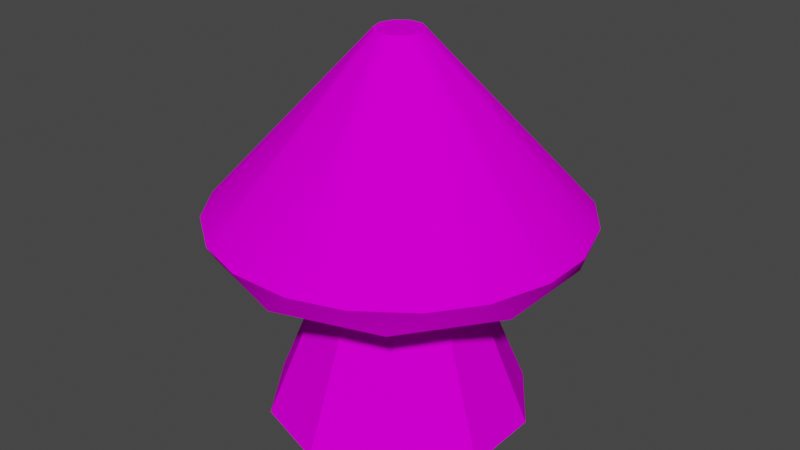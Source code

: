 # Source: mushroom_red_small.blend  (saved by Blender 3.0.42; exported with 4.5.12 LTS)
import bpy
from mathutils import Matrix  # noqa: F401  (used for matrix-valued properties, if any)

bpy.ops.wm.read_factory_settings(use_empty=True)
scene = bpy.context.scene
scene.name = 'Scene'

# ---- collections
col_collection = bpy.data.collections.new('Collection'); scene.collection.children.link(col_collection)

# ---- images (referenced by path relative to the original .blend; pixels are not part of the script)
import os
ASSET_DIR = os.environ.get("B2B_ASSET_DIR", "")  # directory of the original .blend (textures are referenced by path, not embedded)
HERE = os.path.dirname(os.path.abspath(__file__))  # packed textures are extracted next to this script under _unpacked/

def load_image(name, relpath, width, height, colorspace="sRGB"):
    """Load a texture the original file referenced (path relative to the .blend, or extracted next to this script)."""
    p = next((c for c in (os.path.join(HERE, relpath), os.path.join(ASSET_DIR, relpath)) if relpath and os.path.exists(c)), "")
    if p:
        img = bpy.data.images.load(p, check_existing=True)
        img.name = name
    else:  # same state as the original file: an image datablock whose file is absent (Cycles renders it pink)
        img = bpy.data.images.new(name, width, height)
        img.source = "FILE"
        img.filepath = "//" + (relpath or name)
    img.colorspace_settings.name = colorspace
    return img
img_gradients1024__1__png = load_image('Gradients1024 (1).png', 'Gradients1024 (1).png', 1024, 1024, 'sRGB')
img_gradients1024__1__png_001 = load_image('Gradients1024 (1).png.001', 'Gradients1024 (1).png', 1024, 1024, 'Non-Color')

# ---- materials (node trees are filled in below, after node groups)
mat_naturegrads = bpy.data.materials.new('NatureGrads')
mat_naturegrads.surface_render_method = 'BLENDED'
mat_naturegrads.blend_method = 'BLEND'
mat_naturegrads.use_transparent_shadow = False
mat_naturegrads.roughness = 1.0
mat_naturegrads.specular_intensity = 0.0

# ---- material node trees
mat_naturegrads.use_nodes = True; mat_naturegrads.node_tree.nodes.clear()
_N = mat_naturegrads.node_tree.nodes; _L = mat_naturegrads.node_tree.links
n0 = _N.new('ShaderNodeBsdfPrincipled'); n0.name = 'Principled BSDF'; n0.location = (10, 300)
n0.distribution = 'GGX'
n0.subsurface_method = 'RANDOM_WALK_SKIN'
n0.inputs[2].default_value = 1.0
n0.inputs[3].default_value = 1.45
n0.inputs[13].default_value = 0.0
n0.inputs[27].default_value = (0.0, 0.0, 0.0, 1.0)
n0.inputs[28].default_value = 1.0
n1 = _N.new('ShaderNodeOutputMaterial'); n1.name = 'Material Output'; n1.location = (300, 300)
n2 = _N.new('ShaderNodeNormalMap'); n2.name = 'Normal Map'; n2.location = (-300, -300)
n2.label = 'Normal/Map'
n2.inputs[0].default_value = 0.0
n3 = _N.new('ShaderNodeTexImage'); n3.name = 'Image Texture'; n3.location = (-300, 600)
n3.image = img_gradients1024__1__png
n4 = _N.new('ShaderNodeTexImage'); n4.name = 'Image Texture.001'; n4.location = (-300, 0)
n4.image = img_gradients1024__1__png_001
_L.new(n0.outputs[0], n1.inputs[0])
_L.new(n2.outputs[0], n0.inputs[5])
_L.new(n3.outputs[0], n0.inputs[0])
_L.new(n4.outputs[1], n0.inputs[4])
n1.is_active_output = True

# ---- world
world_world = bpy.data.worlds.new('World'); scene.world = world_world
world_world.use_nodes = True; world_world.node_tree.nodes.clear()
_N = world_world.node_tree.nodes; _L = world_world.node_tree.links
n0 = _N.new('ShaderNodeOutputWorld'); n0.name = 'World Output'; n0.location = (300, 300)
n1 = _N.new('ShaderNodeBackground'); n1.name = 'Background'; n1.location = (10, 300)
n1.inputs[0].default_value = (0.05088, 0.05088, 0.05088, 1.0)
_L.new(n1.outputs[0], n0.inputs[0])
n0.is_active_output = True
world_world.color = (0.05088, 0.05088, 0.05088)
world_world.use_sun_shadow = False
world_world.sun_shadow_jitter_overblur = 0.0

# ---- meshes
me_cone_007 = bpy.data.meshes.new('Cone.007')
me_cone_007.from_pydata([(9.073, -0.2008, 2.939), (23.52, 3.521, 3.456), (21.08, 3.521, 10.99), (5.613, -0.2008, 7.711), (16.99, 3.521, 16.62), (10.59, 3.521, 21.28), (-3.936, 3.521, 23.44), (0.008921, -0.2008, 9.538), (3.98, 3.521, 23.43), (-10.55, 3.521, 21.3), (-16.96, 3.521, 16.65), (-5.599, -0.2008, 7.721), (-21.06, 3.521, 11.03), (-23.51, 3.521, 3.5), (-9.068, -0.2008, 2.956), (-23.52, 3.521, -3.456), (-21.08, 3.521, -10.99), (-9.073, -0.2008, -2.939), (-5.613, -0.2008, -7.711), (-16.99, 3.521, -16.62), (-10.59, 3.521, -21.28), (-0.9341, 26.03, 2.884), (0.9395, 26.03, 2.882), (2.454, 26.03, 1.78), (3.032, 26.03, -0.002836), (2.451, 26.03, -1.784), (0.9341, 26.03, -2.884), (-0.9395, 26.03, -2.882), (-2.454, 26.03, -1.78), (-3.032, 26.03, 0.002835), (-2.451, 26.03, 1.784), (3.936, 3.521, -23.44), (-0.008925, -0.2008, -9.538), (-3.98, 3.521, -23.43), (16.96, 3.521, -16.65), (5.599, -0.2008, -7.721), (10.55, 3.521, -21.3), (23.51, 3.521, -3.5), (9.068, -0.2008, -2.956), (21.06, 3.521, -11.03), (13.1, -0.2008, 17.99), (21.17, -0.2008, 6.856), (0.02081, -0.2008, 22.25), (-13.06, -0.2008, 18.01), (-21.15, -0.2008, 6.895), (-21.17, -0.2008, -6.856), (-13.1, -0.2008, -17.99), (-0.02082, -0.2008, -22.25), (13.06, -0.2008, -18.01), (21.15, -0.2008, -6.895), (10.01, -23.15, 13.75), (16.19, -23.15, 5.242), (0.01591, -23.15, 17.01), (-9.987, -23.15, 13.77), (-16.18, -23.15, 5.273), (-16.19, -23.15, -5.242), (-10.01, -23.15, -13.75), (-0.01592, -23.15, -17.01), (9.987, -23.15, -13.77), (16.18, -23.15, -5.273), (-6.677, -9.528, 9.208), (0.01064, -9.528, 11.37), (10.82, -9.528, 3.505), (10.81, -9.528, -3.525), (-0.01064, -9.528, -11.37), (-6.694, -9.528, -9.196), (-10.81, -9.528, 3.525), (6.694, -9.528, 9.196), (6.677, -9.528, -9.208), (-10.82, -9.528, -3.505)], [], [(37, 24, 1), (6, 21, 9), (10, 30, 12), (13, 29, 15), (16, 28, 19), (20, 27, 33), (34, 25, 39), (31, 26, 36), (5, 22, 8), (2, 23, 4), (41, 1, 2), (40, 4, 5), (6, 42, 8), (9, 10, 43), (12, 13, 44), (15, 16, 45), (46, 19, 20), (21, 22, 23, 24, 25, 26, 27, 28, 29, 30), (31, 47, 33), (34, 48, 36), (37, 49, 39), (2, 4, 40, 41), (21, 6, 8, 22), (22, 5, 4, 23), (5, 8, 42, 40), (1, 24, 23, 2), (6, 9, 43, 42), (24, 37, 39, 25), (10, 12, 44, 43), (25, 34, 36, 26), (13, 15, 45, 44), (26, 31, 33, 27), (16, 19, 46, 45), (27, 20, 19, 28), (28, 16, 15, 29), (20, 33, 47, 46), (29, 13, 12, 30), (31, 36, 48, 47), (30, 10, 9, 21), (34, 39, 49, 48), (37, 1, 41, 49), (61, 60, 53, 52), (3, 0, 41, 40), (7, 3, 40, 42), (11, 7, 42, 43), (14, 11, 43, 44), (17, 14, 44, 45), (18, 17, 45, 46), (32, 18, 46, 47), (35, 32, 47, 48), (38, 35, 48, 49), (0, 38, 49, 41), (51, 50, 52, 53, 54, 55, 56, 57, 58, 59), (63, 62, 51, 59), (65, 64, 57, 56), (60, 66, 54, 53), (62, 67, 50, 51), (64, 68, 58, 57), (66, 69, 55, 54), (67, 61, 52, 50), (68, 63, 59, 58), (69, 65, 56, 55), (17, 18, 65, 69), (35, 38, 63, 68), (3, 7, 61, 67), (14, 17, 69, 66), (32, 35, 68, 64), (0, 3, 67, 62), (11, 14, 66, 60), (18, 32, 64, 65), (38, 0, 62, 63), (7, 11, 60, 61)])
me_cone_007.polygons.foreach_set('use_smooth', [True] * 72)
_k = set([(0, 3), (0, 38), (0, 62), (1, 2), (1, 37), (2, 4), (3, 7), (3, 67), (4, 5), (5, 8), (6, 8), (6, 9), (7, 11), (7, 61), (9, 10), (10, 12), (11, 14), (11, 60), (12, 13), (13, 15), (14, 17), (14, 66), (15, 16), (16, 19), (17, 18), (17, 69), (18, 32), (18, 65), (19, 20), (20, 33), (21, 22), (21, 30), (22, 23), (23, 24), (24, 25), (25, 26), (26, 27), (27, 28), (28, 29), (29, 30), (31, 33), (31, 36), (32, 35), (32, 64), (34, 36), (34, 39), (35, 38), (35, 68), (37, 39), (38, 63), (40, 41), (40, 42), (41, 49), (42, 43), (43, 44), (44, 45), (45, 46), (46, 47), (47, 48), (48, 49), (50, 51), (50, 52), (50, 67), (51, 59), (51, 62), (52, 53), (52, 61), (53, 54), (53, 60), (54, 55), (54, 66), (55, 56), (55, 69), (56, 57), (56, 65), (57, 58), (57, 64), (58, 59), (58, 68), (59, 63)])
me_cone_007.attributes.new('sharp_edge', 'BOOLEAN', 'EDGE').data.foreach_set('value', [ (min(e.vertices), max(e.vertices)) in _k for e in me_cone_007.edges])
_uv = me_cone_007.uv_layers.new(name='UVMap')
_uv.uv.foreach_set('vector', [0.635, 0.4726, 0.635, 0.4864, 0.6324, 0.4732, 0.5945, 0.474, 0.6023, 0.4633, 0.5973, 0.4755, 0.6005, 0.4768, 0.6031, 0.4636, 0.6031, 0.4773, 0.622, 0.443, 0.6239, 0.4566, 0.6195, 0.4439, 0.6165, 0.4456, 0.6232, 0.457, 0.614, 0.4475, 0.6116, 0.4499, 0.6226, 0.4576, 0.61, 0.452, 0.6292, 0.4599, 0.6342, 0.4721, 0.6264, 0.4615, 0.635, 0.4581, 0.635, 0.4718, 0.6324, 0.4587, 0.59, 0.47, 0.6017, 0.4628, 0.5918, 0.4719, 0.6292, 0.4744, 0.6342, 0.4867, 0.6264, 0.476, 0.6127, 0.4591, 0.6136, 0.4593, 0.6124, 0.4597, 0.6107, 0.4602, 0.6114, 0.4603, 0.6104, 0.4611, 0.5996, 0.4596, 0.5989, 0.4596, 0.5986, 0.4588, 0.6158, 0.4617, 0.616, 0.4628, 0.6152, 0.4622, 0.616, 0.4639, 0.6158, 0.4652, 0.6152, 0.4645, 0.6154, 0.4663, 0.6149, 0.4673, 0.6146, 0.4666, 0.6154, 0.455, 0.6159, 0.4544, 0.6162, 0.4555, 0.6252, 0.4822, 0.6247, 0.4829, 0.6239, 0.4831, 0.6231, 0.4829, 0.6226, 0.4822, 0.6226, 0.4813, 0.6231, 0.4806, 0.6239, 0.4804, 0.6247, 0.4806, 0.6252, 0.4813, 0.6164, 0.4579, 0.6158, 0.4572, 0.6164, 0.4566, 0.6159, 0.4601, 0.6154, 0.4594, 0.6162, 0.459, 0.6104, 0.4557, 0.6107, 0.4549, 0.6114, 0.4549, 0.6124, 0.4597, 0.6114, 0.4603, 0.6107, 0.4602, 0.6127, 0.4591, 0.6023, 0.4633, 0.5945, 0.474, 0.5918, 0.4719, 0.6017, 0.4628, 0.6335, 0.4871, 0.6237, 0.478, 0.6264, 0.476, 0.6342, 0.4867, 0.5979, 0.4499, 0.5986, 0.4489, 0.5992, 0.4487, 0.5979, 0.4506, 0.6324, 0.4732, 0.635, 0.4864, 0.6342, 0.4867, 0.6292, 0.4744, 0.6154, 0.4609, 0.6158, 0.4617, 0.6152, 0.4622, 0.6146, 0.4608, 0.6335, 0.4726, 0.6237, 0.4635, 0.6264, 0.4615, 0.6342, 0.4721, 0.616, 0.4628, 0.616, 0.4639, 0.6152, 0.4645, 0.6152, 0.4622, 0.6342, 0.4721, 0.6292, 0.4599, 0.6324, 0.4587, 0.635, 0.4718, 0.6158, 0.4652, 0.6154, 0.4663, 0.6146, 0.4666, 0.6152, 0.4645, 0.6224, 0.4581, 0.6091, 0.4543, 0.61, 0.452, 0.6226, 0.4576, 0.6154, 0.4537, 0.6159, 0.4544, 0.6154, 0.455, 0.6146, 0.4537, 0.6226, 0.4576, 0.6116, 0.4499, 0.614, 0.4475, 0.6232, 0.457, 0.6232, 0.457, 0.6165, 0.4456, 0.6195, 0.4439, 0.6239, 0.4566, 0.6162, 0.4555, 0.6164, 0.4566, 0.6158, 0.4572, 0.6154, 0.455, 0.6239, 0.4566, 0.622, 0.443, 0.6244, 0.4427, 0.6244, 0.4565, 0.6164, 0.4579, 0.6162, 0.459, 0.6154, 0.4594, 0.6158, 0.4572, 0.6031, 0.4636, 0.6005, 0.4768, 0.5973, 0.4755, 0.6023, 0.4633, 0.6159, 0.4601, 0.6154, 0.4608, 0.6146, 0.4608, 0.6154, 0.4594, 0.5986, 0.4545, 0.5979, 0.4536, 0.5979, 0.4529, 0.5992, 0.4547, 0.35, 0.8648, 0.35, 0.868, 0.3434, 0.8688, 0.3434, 0.864, 0.3298, 0.8381, 0.3298, 0.8408, 0.3243, 0.8426, 0.3243, 0.8364, 0.3314, 0.836, 0.3298, 0.8381, 0.3243, 0.8364, 0.328, 0.8313, 0.3339, 0.8352, 0.3314, 0.836, 0.328, 0.8313, 0.3339, 0.8294, 0.3364, 0.836, 0.3339, 0.8352, 0.3339, 0.8294, 0.3398, 0.8313, 0.338, 0.8381, 0.3364, 0.836, 0.3398, 0.8313, 0.3434, 0.8364, 0.338, 0.8408, 0.338, 0.8381, 0.3434, 0.8364, 0.3434, 0.8426, 0.3364, 0.843, 0.338, 0.8408, 0.3434, 0.8426, 0.3398, 0.8476, 0.3339, 0.8438, 0.3364, 0.843, 0.3398, 0.8476, 0.3339, 0.8495, 0.3314, 0.843, 0.3339, 0.8438, 0.3339, 0.8495, 0.328, 0.8476, 0.3298, 0.8408, 0.3314, 0.843, 0.328, 0.8476, 0.3243, 0.8426, 0.3508, 0.8602, 0.3462, 0.8587, 0.3434, 0.8549, 0.3434, 0.8501, 0.3462, 0.8463, 0.3508, 0.8448, 0.3553, 0.8463, 0.3581, 0.8501, 0.3581, 0.8549, 0.3553, 0.8587, 0.3405, 0.8711, 0.3378, 0.8707, 0.3377, 0.864, 0.3417, 0.8647, 0.3636, 0.8341, 0.3628, 0.8315, 0.3691, 0.8294, 0.3702, 0.8333, 0.35, 0.868, 0.3508, 0.8706, 0.3446, 0.8726, 0.3434, 0.8688, 0.3378, 0.8707, 0.3347, 0.8711, 0.333, 0.8647, 0.3377, 0.864, 0.3318, 0.8711, 0.3291, 0.8707, 0.329, 0.864, 0.333, 0.8647, 0.3628, 0.8398, 0.3636, 0.8372, 0.3702, 0.838, 0.3691, 0.8419, 0.3508, 0.8623, 0.35, 0.8648, 0.3434, 0.864, 0.3446, 0.8602, 0.3291, 0.8707, 0.326, 0.8711, 0.3243, 0.8647, 0.329, 0.864, 0.3636, 0.8372, 0.3636, 0.8341, 0.3702, 0.8333, 0.3702, 0.838, 0.3595, 0.837, 0.3595, 0.8343, 0.3636, 0.8341, 0.3636, 0.8372, 0.3295, 0.8748, 0.3268, 0.8752, 0.326, 0.8711, 0.3291, 0.8707, 0.3549, 0.8629, 0.3542, 0.8651, 0.35, 0.8648, 0.3508, 0.8623, 0.3588, 0.8391, 0.3595, 0.837, 0.3636, 0.8372, 0.3628, 0.8398, 0.3317, 0.8752, 0.3295, 0.8748, 0.3291, 0.8707, 0.3318, 0.8711, 0.3381, 0.8748, 0.3355, 0.8752, 0.3347, 0.8711, 0.3378, 0.8707, 0.3542, 0.8677, 0.3549, 0.8699, 0.3508, 0.8706, 0.35, 0.868, 0.3595, 0.8343, 0.3588, 0.8322, 0.3628, 0.8315, 0.3636, 0.8341, 0.3403, 0.8752, 0.3381, 0.8748, 0.3378, 0.8707, 0.3405, 0.8711, 0.3542, 0.8651, 0.3542, 0.8677, 0.35, 0.868, 0.35, 0.8648])
me_cone_007.materials.append(mat_naturegrads)
me_cone_007.use_remesh_fix_poles = True
me_cone_007.use_remesh_preserve_attributes = False
me_cone_007.update()
me_cone_007.normals_split_custom_set([tuple(v) for v in zip(*[iter([0.7257, 0.6782, -0.1161, 0.7226, 0.6913, -0.0006759, 0.7259, 0.6782, 0.1148, -0.1138, 0.6782, 0.726, -0.2226, 0.6913, 0.6874, -0.3335, 0.6782, 0.6549, -0.5188, 0.6782, 0.5205, -0.5842, 0.6913, 0.4253, -0.6547, 0.6782, 0.3338, -0.7257, 0.6782, 0.1161, -0.7226, 0.6913, 0.0006758, -0.7259, 0.6782, -0.1148, -0.6553, 0.6782, -0.3326, -0.585, 0.6913, -0.4242, -0.5198, 0.6782, -0.5195, -0.3347, 0.6782, -0.6543, -0.2239, 0.6913, -0.687, -0.1151, 0.6782, -0.7258, 0.5188, 0.6782, -0.5205, 0.5842, 0.6913, -0.4253, 0.6547, 0.6782, -0.3338, 0.1138, 0.6782, -0.726, 0.2226, 0.6913, -0.6874, 0.3335, 0.6782, -0.6549, 0.3347, 0.6782, 0.6543, 0.2239, 0.6913, 0.687, 0.1151, 0.6782, 0.7258, 0.6553, 0.6782, 0.3326, 0.585, 0.6913, 0.4242, 0.5198, 0.6782, 0.5195, 0.8546, -0.4395, 0.2768, 0.8733, -0.4811, 0.07652, 0.7524, -0.4811, 0.45, 0.5287, -0.4395, 0.7262, 0.6615, -0.4811, 0.5752, 0.3442, -0.4811, 0.8063, -0.1955, -0.4811, 0.8546, 0.0008402, -0.4395, 0.8983, 0.1971, -0.4811, 0.8542, -0.3426, -0.4811, 0.8069, -0.6605, -0.4811, 0.5765, -0.5273, -0.4395, 0.7272, -0.7515, -0.4811, 0.4514, -0.8732, -0.4811, 0.07816, -0.854, -0.4395, 0.2784, -0.8733, -0.4811, -0.07652, -0.7524, -0.4811, -0.45, -0.8546, -0.4395, -0.2768, -0.5287, -0.4395, -0.7262, -0.6615, -0.4811, -0.5752, -0.3442, -0.4811, -0.8063, 4.829e-08, 1.0, -1.412e-07, 4.829e-08, 1.0, -1.412e-07, 4.829e-08, 1.0, -1.412e-07, 4.829e-08, 1.0, -1.412e-07, 4.829e-08, 1.0, -1.412e-07, 4.829e-08, 1.0, -1.412e-07, 4.829e-08, 1.0, -1.412e-07, 4.829e-08, 1.0, -1.412e-07, 4.829e-08, 1.0, -1.412e-07, 4.829e-08, 1.0, -1.412e-07, 0.1955, -0.4811, -0.8546, -0.0008404, -0.4395, -0.8983, -0.1971, -0.4811, -0.8542, 0.6605, -0.4811, -0.5765, 0.5273, -0.4395, -0.7272, 0.3426, -0.4811, -0.8069, 0.8732, -0.4811, -0.07816, 0.854, -0.4395, -0.2784, 0.7515, -0.4811, -0.4514, 0.7524, -0.4811, 0.45, 0.6615, -0.4811, 0.5752, 0.5287, -0.4395, 0.7262, 0.8546, -0.4395, 0.2768, -0.2226, 0.6913, 0.6874, -0.1138, 0.6782, 0.726, 0.1151, 0.6782, 0.7258, 0.2239, 0.6913, 0.687, 0.2239, 0.6913, 0.687, 0.3347, 0.6782, 0.6543, 0.5198, 0.6782, 0.5195, 0.585, 0.6913, 0.4242, 0.3442, -0.4811, 0.8063, 0.1971, -0.4811, 0.8542, 0.0008402, -0.4395, 0.8983, 0.5287, -0.4395, 0.7262, 0.7259, 0.6782, 0.1148, 0.7226, 0.6913, -0.0006759, 0.585, 0.6913, 0.4242, 0.6553, 0.6782, 0.3326, -0.1955, -0.4811, 0.8546, -0.3426, -0.4811, 0.8069, -0.5273, -0.4395, 0.7272, 0.0008402, -0.4395, 0.8983, 0.7226, 0.6913, -0.0006759, 0.7257, 0.6782, -0.1161, 0.6547, 0.6782, -0.3338, 0.5842, 0.6913, -0.4253, -0.6605, -0.4811, 0.5765, -0.7515, -0.4811, 0.4514, -0.854, -0.4395, 0.2784, -0.5273, -0.4395, 0.7272, 0.5842, 0.6913, -0.4253, 0.5188, 0.6782, -0.5205, 0.3335, 0.6782, -0.6549, 0.2226, 0.6913, -0.6874, -0.8732, -0.4811, 0.07816, -0.8733, -0.4811, -0.07652, -0.8546, -0.4395, -0.2768, -0.854, -0.4395, 0.2784, 0.2226, 0.6913, -0.6874, 0.1138, 0.6782, -0.726, -0.1151, 0.6782, -0.7258, -0.2239, 0.6913, -0.687, -0.7524, -0.4811, -0.45, -0.6615, -0.4811, -0.5752, -0.5287, -0.4395, -0.7262, -0.8546, -0.4395, -0.2768, -0.2239, 0.6913, -0.687, -0.3347, 0.6782, -0.6543, -0.5198, 0.6782, -0.5195, -0.585, 0.6913, -0.4242, -0.585, 0.6913, -0.4242, -0.6553, 0.6782, -0.3326, -0.7259, 0.6782, -0.1148, -0.7226, 0.6913, 0.0006758, -0.3442, -0.4811, -0.8063, -0.1971, -0.4811, -0.8542, -0.0008404, -0.4395, -0.8983, -0.5287, -0.4395, -0.7262, -0.7226, 0.6913, 0.0006758, -0.7257, 0.6782, 0.1161, -0.6547, 0.6782, 0.3338, -0.5842, 0.6913, 0.4253, 0.1955, -0.4811, -0.8546, 0.3426, -0.4811, -0.8069, 0.5273, -0.4395, -0.7272, -0.0008404, -0.4395, -0.8983, -0.5842, 0.6913, 0.4253, -0.5188, 0.6782, 0.5205, -0.3335, 0.6782, 0.6549, -0.2226, 0.6913, 0.6874, 0.6605, -0.4811, -0.5765, 0.7515, -0.4811, -0.4514, 0.854, -0.4395, -0.2784, 0.5273, -0.4395, -0.7272, 0.8732, -0.4811, -0.07816, 0.8733, -0.4811, 0.07652, 0.8546, -0.4395, 0.2768, 0.854, -0.4395, -0.2784, -0.2957, 0.2816, 0.9128, -0.2957, 0.2816, 0.9128, -0.2867, 0.3664, 0.8852, -0.2867, 0.3664, 0.8852, 0.0, -1.0, 5.019e-10, 0.0, -1.0, -2.362e-10, 0.0, -1.0, -2.362e-10, 0.0, -1.0, 5.019e-10, 0.0, -1.0, 1.004e-09, 0.0, -1.0, 5.019e-10, 0.0, -1.0, 5.019e-10, 0.0, -1.0, 1.004e-09, 0.0, -1.0, 5.019e-10, 0.0, -1.0, 1.004e-09, 0.0, -1.0, 1.004e-09, 0.0, -1.0, 5.019e-10, 0.0, -1.0, 2.156e-11, 0.0, -1.0, 5.019e-10, 0.0, -1.0, 5.019e-10, 0.0, -1.0, 2.156e-11, 0.0, -1.0, 1.025e-09, 0.0, -1.0, 2.156e-11, 0.0, -1.0, 2.156e-11, 0.0, -1.0, 1.025e-09, 0.0, -1.0, 5.019e-10, 0.0, -1.0, 1.025e-09, 0.0, -1.0, 1.025e-09, 0.0, -1.0, 5.019e-10, 0.0, -1.0, 1.004e-09, 0.0, -1.0, 5.019e-10, 0.0, -1.0, 5.019e-10, 0.0, -1.0, 1.004e-09, 0.0, -1.0, 1.506e-09, 0.0, -1.0, 1.004e-09, 0.0, -1.0, 1.004e-09, 0.0, -1.0, 1.506e-09, 0.0, -1.0, -2.362e-10, 0.0, -1.0, 1.506e-09, 0.0, -1.0, 1.506e-09, 0.0, -1.0, -2.362e-10, 0.0, -1.0, -2.362e-10, 0.0, -1.0, -2.362e-10, 0.0, -1.0, -2.362e-10, 0.0, -1.0, -2.362e-10, 0.0, -1.0, 0.0, 0.0, -1.0, 0.0, 0.0, -1.0, 0.0, 0.0, -1.0, 0.0, 0.0, -1.0, 0.0, 0.0, -1.0, 0.0, 0.0, -1.0, 0.0, 0.0, -1.0, 0.0, 0.0, -1.0, 0.0, 0.0, -1.0, 0.0, 0.9595, 0.2816, -0.0008972, 0.9595, 0.2816, -0.0008972, 0.9305, 0.3664, -0.00087, 0.9305, 0.3664, -0.00087, -0.2974, 0.2816, -0.9123, -0.2974, 0.2816, -0.9123, -0.2884, 0.3664, -0.8846, -0.2884, 0.3664, -0.8846, -0.7758, 0.2816, 0.5647, -0.7757, 0.2816, 0.5647, -0.7522, 0.3664, 0.5476, -0.7522, 0.3664, 0.5476, 0.7768, 0.2816, 0.5633, 0.7768, 0.2816, 0.5633, 0.7533, 0.3664, 0.5462, 0.7533, 0.3664, 0.5462, 0.2957, 0.2816, -0.9128, 0.2957, 0.2816, -0.9128, 0.2867, 0.3664, -0.8852, 0.2867, 0.3664, -0.8852, -0.9595, 0.2816, 0.0008976, -0.9595, 0.2816, 0.0008976, -0.9305, 0.3664, 0.0008705, -0.9305, 0.3664, 0.0008705, 0.2974, 0.2816, 0.9123, 0.2974, 0.2816, 0.9123, 0.2884, 0.3664, 0.8846, 0.2884, 0.3664, 0.8846, 0.7757, 0.2816, -0.5647, 0.7757, 0.2816, -0.5647, 0.7522, 0.3664, -0.5476, 0.7522, 0.3664, -0.5476, -0.7768, 0.2816, -0.5633, -0.7768, 0.2816, -0.5633, -0.7533, 0.3664, -0.5462, -0.7533, 0.3664, -0.5462, -0.7957, 0.1841, -0.577, -0.7957, 0.1841, -0.577, -0.7768, 0.2816, -0.5633, -0.7768, 0.2816, -0.5633, 0.7946, 0.1841, -0.5785, 0.7946, 0.1841, -0.5785, 0.7757, 0.2816, -0.5647, 0.7757, 0.2816, -0.5647, 0.3046, 0.1841, 0.9345, 0.3046, 0.1841, 0.9345, 0.2974, 0.2816, 0.9123, 0.2974, 0.2816, 0.9123, -0.9829, 0.1841, 0.0009194, -0.9829, 0.1841, 0.0009194, -0.9595, 0.2816, 0.0008976, -0.9595, 0.2816, 0.0008976, 0.3029, 0.1841, -0.9351, 0.3029, 0.1841, -0.9351, 0.2957, 0.2816, -0.9128, 0.2957, 0.2816, -0.9128, 0.7957, 0.1841, 0.577, 0.7957, 0.1841, 0.577, 0.7768, 0.2816, 0.5633, 0.7768, 0.2816, 0.5633, -0.7946, 0.1841, 0.5785, -0.7946, 0.1841, 0.5785, -0.7757, 0.2816, 0.5647, -0.7758, 0.2816, 0.5647, -0.3046, 0.1841, -0.9345, -0.3046, 0.1841, -0.9345, -0.2974, 0.2816, -0.9123, -0.2974, 0.2816, -0.9123, 0.9829, 0.1841, -0.000919, 0.9829, 0.1841, -0.000919, 0.9595, 0.2816, -0.0008972, 0.9595, 0.2816, -0.0008972, -0.3029, 0.1841, 0.9351, -0.3029, 0.1841, 0.9351, -0.2957, 0.2816, 0.9128, -0.2957, 0.2816, 0.9128])] * 3)])

# ---- objects
ob_mushroom_variant_1 = bpy.data.objects.new('Mushroom_Variant_1', me_cone_007)

# ---- transforms, parenting, visibility, modifiers, constraints
ob_mushroom_variant_1.location = (0.0, 0.0, 0.0)
ob_mushroom_variant_1.rotation_euler = (1.571, -0.0, 0.0)
ob_mushroom_variant_1.scale = (0.01, 0.01, 0.01)
ob_mushroom_variant_1.color = (0.8, 0.8, 0.8, 1.0)

# ---- collection membership
col_collection.objects.link(ob_mushroom_variant_1)

# ---- scene / render settings (as saved in the file)
scene.frame_start = 1; scene.frame_end = 250; scene.frame_set(1)
scene.render.engine = 'BLENDER_EEVEE_NEXT'
scene.render.fps = 25
scene.cycles.sampling_pattern = 'TABULATED_SOBOL'
scene.cycles.use_light_tree = False
scene.view_settings.view_transform = 'Filmic'
bpy.context.view_layer.update()

# ---- added for rendering (the .blend has no active camera and no usable light): camera, sun
cam_auto = bpy.data.cameras.new('AutoCamera')
cam_auto.lens = 50.0
cam_auto.sensor_width = 36.0
cam_auto.clip_end = 1000.0
ob_auto_camera = bpy.data.objects.new('AutoCamera', cam_auto)
scene.collection.objects.link(ob_auto_camera)
ob_auto_camera.location = (0.764551, -0.917461, 0.626073)
ob_auto_camera.rotation_euler = (1.09748, -7.21219e-08, 0.694738)
scene.camera = ob_auto_camera
light_auto_sun = bpy.data.lights.new('AutoSun', 'SUN')
light_auto_sun.energy = 3.0
light_auto_sun.angle = 0.0523599
ob_auto_sun = bpy.data.objects.new('AutoSun', light_auto_sun)
scene.collection.objects.link(ob_auto_sun)
ob_auto_sun.rotation_euler = (0.872665, 0.174533, 0.523599)
bpy.context.view_layer.update()
